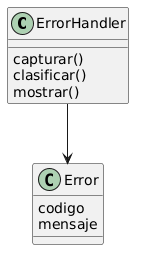

The diagram above was rendered by PlantUML. Its source (embedded in the PNG):
@startuml
class ErrorHandler {
 capturar()
 clasificar()
 mostrar()
}

class Error {
 codigo
 mensaje
}

ErrorHandler --> Error
@enduml